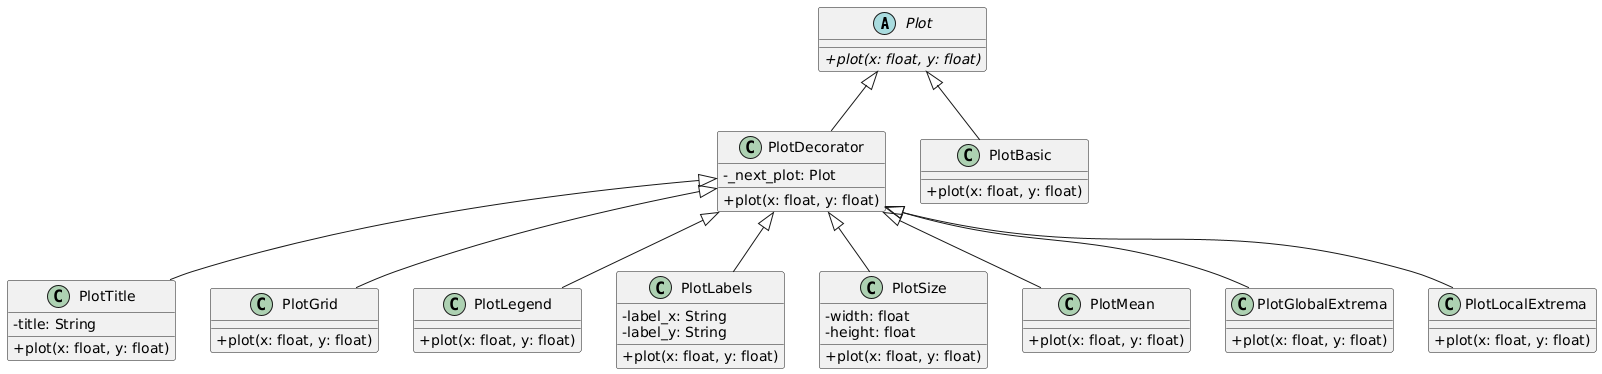

The diagram above was rendered by PlantUML. Its source (embedded in the PNG):
@startuml
skinparam classAttributeIconSize 0
skinparam noteFontSize 11

' Interfaz base
abstract class Plot {
    {abstract} + plot(x: float, y: float)
}

' Decorador abstracto
class PlotDecorator {
    - _next_plot: Plot
    + plot(x: float, y: float)
}

' Clases concretas
class PlotBasic {
    + plot(x: float, y: float)
}

class PlotTitle {
    - title: String
    + plot(x: float, y: float)
}

class PlotGrid {
    + plot(x: float, y: float)
}

class PlotLegend {
    + plot(x: float, y: float)
}

class PlotLabels {
    - label_x: String
    - label_y: String
    + plot(x: float, y: float)
}

class PlotSize {
    - width: float
    - height: float
    + plot(x: float, y: float)
}

class PlotMean {
    + plot(x: float, y: float)
}

class PlotGlobalExtrema {
    + plot(x: float, y: float)
}

class PlotLocalExtrema {
    + plot(x: float, y: float)
}

' Relaciones
Plot <|-- PlotDecorator
Plot <|-- PlotBasic

PlotDecorator <|-- PlotTitle
PlotDecorator <|-- PlotGrid
PlotDecorator <|-- PlotLegend
PlotDecorator <|-- PlotLabels
PlotDecorator <|-- PlotSize
PlotDecorator <|-- PlotMean
PlotDecorator <|-- PlotGlobalExtrema
PlotDecorator <|-- PlotLocalExtrema
@enduml